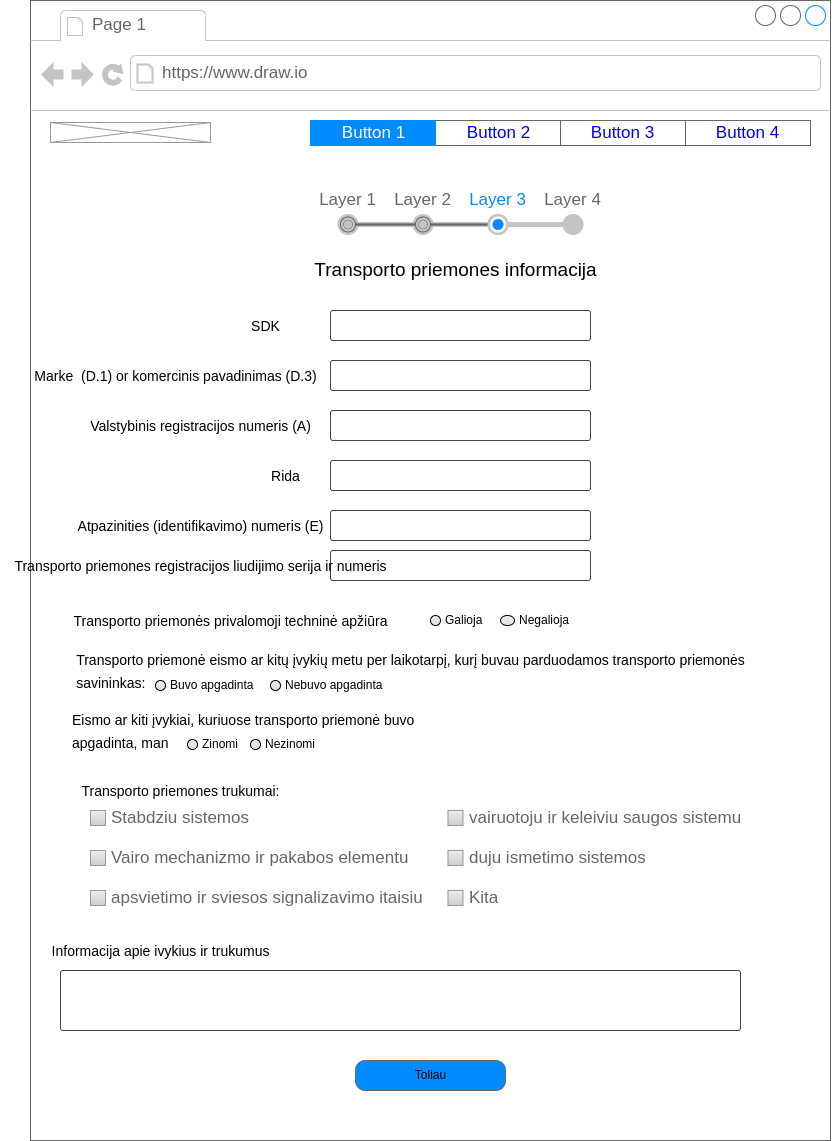

The diagram above was exported from draw.io. Its source (the exported page's mxGraphModel, read from the mxfile embedded in the PNG):
<mxGraphModel dx="104" dy="570" grid="1" gridSize="10" guides="1" tooltips="1" connect="1" arrows="1" fold="1" page="1" pageScale="1" pageWidth="850" pageHeight="1100" math="0" shadow="0">
  <root>
    <mxCell id="0" />
    <mxCell id="1" parent="0" />
    <mxCell id="3" value="" style="strokeWidth=1;shadow=0;dashed=0;align=center;html=1;shape=mxgraph.mockup.containers.browserWindow;rSize=0;strokeColor=#666666;strokeColor2=#008cff;strokeColor3=#c4c4c4;mainText=,;recursiveResize=0;" parent="1" vertex="1">
      <mxGeometry x="890" y="40" width="800" height="1140" as="geometry" />
    </mxCell>
    <mxCell id="4" value="Page 1" style="strokeWidth=1;shadow=0;dashed=0;align=center;html=1;shape=mxgraph.mockup.containers.anchor;fontSize=17;fontColor=#666666;align=left;" parent="3" vertex="1">
      <mxGeometry x="60" y="12" width="110" height="26" as="geometry" />
    </mxCell>
    <mxCell id="5" value="https://www.draw.io" style="strokeWidth=1;shadow=0;dashed=0;align=center;html=1;shape=mxgraph.mockup.containers.anchor;rSize=0;fontSize=17;fontColor=#666666;align=left;" parent="3" vertex="1">
      <mxGeometry x="130" y="60" width="250" height="26" as="geometry" />
    </mxCell>
    <mxCell id="6" value="" style="strokeWidth=1;shadow=0;dashed=0;align=center;html=1;shape=mxgraph.mockup.text.rrect;rSize=0;strokeColor=#666666;" parent="3" vertex="1">
      <mxGeometry x="280" y="120" width="500" height="25" as="geometry" />
    </mxCell>
    <mxCell id="7" value="Button 2" style="strokeColor=inherit;fillColor=inherit;gradientColor=inherit;strokeWidth=1;shadow=0;dashed=0;align=center;html=1;shape=mxgraph.mockup.text.rrect;rSize=0;fontSize=17;fontColor=#0000ff;" parent="6" vertex="1">
      <mxGeometry x="125" width="125" height="25" as="geometry" />
    </mxCell>
    <mxCell id="8" value="Button 3" style="strokeColor=inherit;fillColor=inherit;gradientColor=inherit;strokeWidth=1;shadow=0;dashed=0;align=center;html=1;shape=mxgraph.mockup.text.rrect;rSize=0;fontSize=17;fontColor=#0000ff;" parent="6" vertex="1">
      <mxGeometry x="250" width="125" height="25" as="geometry" />
    </mxCell>
    <mxCell id="9" value="Button 4" style="strokeColor=inherit;fillColor=inherit;gradientColor=inherit;strokeWidth=1;shadow=0;dashed=0;align=center;html=1;shape=mxgraph.mockup.text.rrect;rSize=0;fontSize=17;fontColor=#0000ff;" parent="6" vertex="1">
      <mxGeometry x="375" width="125" height="25" as="geometry" />
    </mxCell>
    <mxCell id="10" value="Button 1" style="strokeWidth=1;shadow=0;dashed=0;align=center;html=1;shape=mxgraph.mockup.text.rrect;rSize=0;fontSize=17;fontColor=#ffffff;fillColor=#008cff;strokeColor=#008cff;" parent="6" vertex="1">
      <mxGeometry width="125" height="25" as="geometry" />
    </mxCell>
    <mxCell id="11" value="" style="verticalLabelPosition=bottom;shadow=0;dashed=0;align=center;html=1;verticalAlign=top;strokeWidth=1;shape=mxgraph.mockup.graphics.simpleIcon;strokeColor=#999999;" parent="3" vertex="1">
      <mxGeometry x="20" y="122" width="160" height="20" as="geometry" />
    </mxCell>
    <mxCell id="14" value="&lt;table border=&quot;0&quot; cellpadding=&quot;0&quot; cellspacing=&quot;0&quot; width=&quot;100%&quot; height=&quot;100%&quot; style=&quot;font-size:1em;&quot;&gt;&lt;tr height=&quot;0%&quot;&gt;&lt;td width=&quot;25%&quot;&gt;Layer 1&lt;/td&gt;&lt;td width=&quot;25%&quot;&gt;Layer 2&lt;/td&gt;&lt;td width=&quot;25%&quot; style=&quot;color:#008cff;&quot;&gt;Layer 3&lt;/td&gt;&lt;td width=&quot;25%&quot;&gt;Layer 4&lt;/td&gt;&lt;/tr&gt;&lt;tr height=&quot;100%&quot;&gt;&lt;td/&gt;&lt;/tr&gt;&lt;/table&gt;" style="strokeWidth=1;shadow=0;dashed=0;align=center;html=1;shape=mxgraph.mockup.navigation.stepBar;strokeColor=#c4c4c4;textColor=#666666;textColor2=#008cff;mainText=,,+,;textSize=17;fillColor=#666666;overflow=fill;fontSize=17;fontColor=#666666;" parent="3" vertex="1">
      <mxGeometry x="280" y="190" width="300" height="50" as="geometry" />
    </mxCell>
    <mxCell id="15" value="Transporto priemones informacija" style="text;html=1;align=center;verticalAlign=middle;resizable=0;points=[];autosize=1;strokeColor=none;fillColor=none;fontSize=19;" parent="3" vertex="1">
      <mxGeometry x="270" y="250" width="310" height="40" as="geometry" />
    </mxCell>
    <mxCell id="16" value="" style="strokeWidth=1;html=1;shadow=0;dashed=0;shape=mxgraph.ios.iTextInput;strokeColor=#444444;buttonText=;fontSize=8;whiteSpace=wrap;align=left;" parent="3" vertex="1">
      <mxGeometry x="300" y="310" width="260" height="30" as="geometry" />
    </mxCell>
    <mxCell id="17" value="" style="strokeWidth=1;html=1;shadow=0;dashed=0;shape=mxgraph.ios.iTextInput;strokeColor=#444444;buttonText=;fontSize=8;whiteSpace=wrap;align=left;" parent="3" vertex="1">
      <mxGeometry x="300" y="360" width="260" height="30" as="geometry" />
    </mxCell>
    <mxCell id="18" value="" style="strokeWidth=1;html=1;shadow=0;dashed=0;shape=mxgraph.ios.iTextInput;strokeColor=#444444;buttonText=;fontSize=8;whiteSpace=wrap;align=left;" parent="3" vertex="1">
      <mxGeometry x="300" y="410" width="260" height="30" as="geometry" />
    </mxCell>
    <mxCell id="19" value="" style="strokeWidth=1;html=1;shadow=0;dashed=0;shape=mxgraph.ios.iTextInput;strokeColor=#444444;buttonText=;fontSize=8;whiteSpace=wrap;align=left;" parent="3" vertex="1">
      <mxGeometry x="300" y="460" width="260" height="30" as="geometry" />
    </mxCell>
    <mxCell id="20" value="" style="strokeWidth=1;html=1;shadow=0;dashed=0;shape=mxgraph.ios.iTextInput;strokeColor=#444444;buttonText=;fontSize=8;whiteSpace=wrap;align=left;" parent="3" vertex="1">
      <mxGeometry x="300" y="510" width="260" height="30" as="geometry" />
    </mxCell>
    <mxCell id="24" value="&lt;font style=&quot;font-size: 14px;&quot;&gt;SDK&lt;/font&gt;" style="text;html=1;align=center;verticalAlign=middle;resizable=0;points=[];autosize=1;strokeColor=none;fillColor=none;fontSize=19;" parent="3" vertex="1">
      <mxGeometry x="210" y="305" width="50" height="40" as="geometry" />
    </mxCell>
    <mxCell id="25" value="&lt;span style=&quot;font-size: 14px;&quot;&gt;Marke&amp;nbsp; (D.1) or komercinis pavadinimas (D.3)&lt;/span&gt;" style="text;html=1;align=center;verticalAlign=middle;resizable=0;points=[];autosize=1;strokeColor=none;fillColor=none;fontSize=19;" parent="3" vertex="1">
      <mxGeometry x="-10" y="355" width="310" height="40" as="geometry" />
    </mxCell>
    <mxCell id="26" value="&lt;font style=&quot;font-size: 14px;&quot;&gt;Valstybinis registracijos numeris (A)&lt;/font&gt;" style="text;html=1;align=center;verticalAlign=middle;resizable=0;points=[];autosize=1;strokeColor=none;fillColor=none;fontSize=19;" parent="3" vertex="1">
      <mxGeometry x="50" y="405" width="240" height="40" as="geometry" />
    </mxCell>
    <mxCell id="27" value="&lt;font style=&quot;font-size: 14px;&quot;&gt;Rida&lt;/font&gt;" style="text;html=1;align=center;verticalAlign=middle;resizable=0;points=[];autosize=1;strokeColor=none;fillColor=none;fontSize=19;" parent="3" vertex="1">
      <mxGeometry x="230" y="455" width="50" height="40" as="geometry" />
    </mxCell>
    <mxCell id="51" value="&lt;font style=&quot;font-size: 14px;&quot;&gt;Atpazinities (identifikavimo) numeris (E)&lt;/font&gt;" style="text;html=1;align=center;verticalAlign=middle;resizable=0;points=[];autosize=1;strokeColor=none;fillColor=none;fontSize=19;" parent="3" vertex="1">
      <mxGeometry x="35" y="505" width="270" height="40" as="geometry" />
    </mxCell>
    <mxCell id="53" value="" style="strokeWidth=1;html=1;shadow=0;dashed=0;shape=mxgraph.ios.iTextInput;strokeColor=#444444;buttonText=;fontSize=8;whiteSpace=wrap;align=left;" vertex="1" parent="3">
      <mxGeometry x="300" y="550" width="260" height="30" as="geometry" />
    </mxCell>
    <mxCell id="54" value="&lt;span style=&quot;font-size: 14px;&quot;&gt;Transporto priemones registracijos liudijimo serija ir numeris&lt;/span&gt;" style="text;html=1;align=center;verticalAlign=middle;resizable=0;points=[];autosize=1;strokeColor=none;fillColor=none;fontSize=19;" vertex="1" parent="3">
      <mxGeometry x="-30" y="545" width="400" height="40" as="geometry" />
    </mxCell>
    <mxCell id="55" value="&lt;span style=&quot;font-size: 14px;&quot;&gt;Transporto priemonės privalomoji techninė apžiūra&lt;/span&gt;" style="text;html=1;align=center;verticalAlign=middle;resizable=0;points=[];autosize=1;strokeColor=none;fillColor=none;fontSize=19;" vertex="1" parent="3">
      <mxGeometry x="30" y="600" width="340" height="40" as="geometry" />
    </mxCell>
    <mxCell id="56" value="Galioja" style="html=1;shadow=0;dashed=0;shape=mxgraph.bootstrap.radioButton2;labelPosition=right;verticalLabelPosition=middle;align=left;verticalAlign=middle;gradientColor=#DEDEDE;fillColor=#EDEDED;checked=0;spacing=5;checkedFill=#0085FC;checkedStroke=#ffffff;" vertex="1" parent="3">
      <mxGeometry x="400" y="615" width="10" height="10" as="geometry" />
    </mxCell>
    <mxCell id="57" value="Negalioja" style="html=1;shadow=0;dashed=0;shape=mxgraph.bootstrap.radioButton2;labelPosition=right;verticalLabelPosition=middle;align=left;verticalAlign=middle;gradientColor=#DEDEDE;fillColor=#EDEDED;checked=0;spacing=5;checkedFill=#0085FC;checkedStroke=#ffffff;" vertex="1" parent="3">
      <mxGeometry x="470" y="615" width="14" height="10" as="geometry" />
    </mxCell>
    <mxCell id="61" value="&lt;span style=&quot;font-size: 14px;&quot;&gt;Transporto priemones trukumai:&lt;/span&gt;" style="text;html=1;align=center;verticalAlign=middle;resizable=0;points=[];autosize=1;strokeColor=none;fillColor=none;fontSize=19;" vertex="1" parent="3">
      <mxGeometry x="40" y="770" width="220" height="40" as="geometry" />
    </mxCell>
    <mxCell id="62" value="Stabdziu sistemos" style="strokeWidth=1;shadow=0;dashed=0;align=center;html=1;shape=mxgraph.mockup.forms.rrect;rSize=0;fillColor=#eeeeee;strokeColor=#999999;gradientColor=#cccccc;align=left;spacingLeft=4;fontSize=17;fontColor=#666666;labelPosition=right;" vertex="1" parent="3">
      <mxGeometry x="60" y="810" width="15" height="15" as="geometry" />
    </mxCell>
    <mxCell id="63" value="Vairo mechanizmo ir pakabos elementu" style="strokeWidth=1;shadow=0;dashed=0;align=center;html=1;shape=mxgraph.mockup.forms.rrect;rSize=0;fillColor=#eeeeee;strokeColor=#999999;gradientColor=#cccccc;align=left;spacingLeft=4;fontSize=17;fontColor=#666666;labelPosition=right;" vertex="1" parent="3">
      <mxGeometry x="60" y="850" width="15" height="15" as="geometry" />
    </mxCell>
    <mxCell id="64" value="apsvietimo ir sviesos signalizavimo itaisiu" style="strokeWidth=1;shadow=0;dashed=0;align=center;html=1;shape=mxgraph.mockup.forms.rrect;rSize=0;fillColor=#eeeeee;strokeColor=#999999;gradientColor=#cccccc;align=left;spacingLeft=4;fontSize=17;fontColor=#666666;labelPosition=right;" vertex="1" parent="3">
      <mxGeometry x="60" y="890" width="15" height="15" as="geometry" />
    </mxCell>
    <mxCell id="65" value="vairuotoju ir keleiviu saugos sistemu" style="strokeWidth=1;shadow=0;dashed=0;align=center;html=1;shape=mxgraph.mockup.forms.rrect;rSize=0;fillColor=#eeeeee;strokeColor=#999999;gradientColor=#cccccc;align=left;spacingLeft=4;fontSize=17;fontColor=#666666;labelPosition=right;" vertex="1" parent="3">
      <mxGeometry x="417.5" y="810" width="15" height="15" as="geometry" />
    </mxCell>
    <mxCell id="66" value="duju ismetimo sistemos" style="strokeWidth=1;shadow=0;dashed=0;align=center;html=1;shape=mxgraph.mockup.forms.rrect;rSize=0;fillColor=#eeeeee;strokeColor=#999999;gradientColor=#cccccc;align=left;spacingLeft=4;fontSize=17;fontColor=#666666;labelPosition=right;" vertex="1" parent="3">
      <mxGeometry x="417.5" y="850" width="15" height="15" as="geometry" />
    </mxCell>
    <mxCell id="67" value="Kita" style="strokeWidth=1;shadow=0;dashed=0;align=center;html=1;shape=mxgraph.mockup.forms.rrect;rSize=0;fillColor=#eeeeee;strokeColor=#999999;gradientColor=#cccccc;align=left;spacingLeft=4;fontSize=17;fontColor=#666666;labelPosition=right;" vertex="1" parent="3">
      <mxGeometry x="417.5" y="890" width="15" height="15" as="geometry" />
    </mxCell>
    <mxCell id="68" value="&lt;font style=&quot;font-size: 14px;&quot;&gt;Informacija apie ivykius ir trukumus&lt;/font&gt;" style="text;html=1;align=center;verticalAlign=middle;resizable=0;points=[];autosize=1;strokeColor=none;fillColor=none;fontSize=19;" vertex="1" parent="3">
      <mxGeometry x="10" y="930" width="240" height="40" as="geometry" />
    </mxCell>
    <mxCell id="69" value="" style="strokeWidth=1;html=1;shadow=0;dashed=0;shape=mxgraph.ios.iTextInput;strokeColor=#444444;buttonText=;fontSize=8;whiteSpace=wrap;align=left;" vertex="1" parent="3">
      <mxGeometry x="30" y="970" width="680" height="60" as="geometry" />
    </mxCell>
    <mxCell id="70" value="&lt;div&gt;&lt;span style=&quot;font-size: 14px;&quot;&gt;Transporto priemonė eismo ar kitų įvykių metu per laikotarpį, kurį buvau parduodamos transporto priemonės&lt;/span&gt;&lt;/div&gt;&lt;div style=&quot;text-align: left;&quot;&gt;&lt;span style=&quot;font-size: 14px;&quot;&gt;savininkas:&lt;/span&gt;&lt;/div&gt;" style="text;html=1;align=center;verticalAlign=middle;resizable=0;points=[];autosize=1;strokeColor=none;fillColor=none;fontSize=19;" vertex="1" parent="3">
      <mxGeometry x="35" y="640" width="690" height="60" as="geometry" />
    </mxCell>
    <mxCell id="72" value="Buvo apgadinta" style="html=1;shadow=0;dashed=0;shape=mxgraph.bootstrap.radioButton2;labelPosition=right;verticalLabelPosition=middle;align=left;verticalAlign=middle;gradientColor=#DEDEDE;fillColor=#EDEDED;checked=0;spacing=5;checkedFill=#0085FC;checkedStroke=#ffffff;" vertex="1" parent="3">
      <mxGeometry x="125" y="680" width="10" height="10" as="geometry" />
    </mxCell>
    <mxCell id="74" value="Nebuvo apgadinta" style="html=1;shadow=0;dashed=0;shape=mxgraph.bootstrap.radioButton2;labelPosition=right;verticalLabelPosition=middle;align=left;verticalAlign=middle;gradientColor=#DEDEDE;fillColor=#EDEDED;checked=0;spacing=5;checkedFill=#0085FC;checkedStroke=#ffffff;" vertex="1" parent="3">
      <mxGeometry x="240" y="680" width="10" height="10" as="geometry" />
    </mxCell>
    <mxCell id="75" value="&lt;div style=&quot;&quot;&gt;&lt;span style=&quot;font-size: 14px;&quot;&gt;Eismo ar kiti įvykiai, kuriuose transporto priemonė buvo&lt;/span&gt;&lt;/div&gt;&lt;div&gt;&lt;span style=&quot;font-size: 14px;&quot;&gt;apgadinta, man&lt;/span&gt;&lt;/div&gt;" style="text;html=1;align=left;verticalAlign=middle;resizable=0;points=[];autosize=1;strokeColor=none;fillColor=none;fontSize=19;" vertex="1" parent="3">
      <mxGeometry x="40" y="700" width="370" height="60" as="geometry" />
    </mxCell>
    <mxCell id="76" value="Zinomi" style="html=1;shadow=0;dashed=0;shape=mxgraph.bootstrap.radioButton2;labelPosition=right;verticalLabelPosition=middle;align=left;verticalAlign=middle;gradientColor=#DEDEDE;fillColor=#EDEDED;checked=0;spacing=5;checkedFill=#0085FC;checkedStroke=#ffffff;" vertex="1" parent="3">
      <mxGeometry x="157" y="739" width="10" height="10" as="geometry" />
    </mxCell>
    <mxCell id="77" value="Nezinomi" style="html=1;shadow=0;dashed=0;shape=mxgraph.bootstrap.radioButton2;labelPosition=right;verticalLabelPosition=middle;align=left;verticalAlign=middle;gradientColor=#DEDEDE;fillColor=#EDEDED;checked=0;spacing=5;checkedFill=#0085FC;checkedStroke=#ffffff;" vertex="1" parent="3">
      <mxGeometry x="220" y="739" width="10" height="10" as="geometry" />
    </mxCell>
    <mxCell id="78" value="Toliau" style="strokeWidth=1;shadow=0;dashed=0;align=center;html=1;shape=mxgraph.mockup.buttons.multiButton;fillColor=#008cff;strokeColor=#666666;mainText=;subText=;" vertex="1" parent="3">
      <mxGeometry x="325" y="1060" width="150" height="30" as="geometry" />
    </mxCell>
    <mxCell id="79" value="" style="strokeWidth=1;shadow=0;dashed=0;align=center;html=1;shape=mxgraph.mockup.anchor;fontSize=16;fontColor=#ffffff;fontStyle=1;whiteSpace=wrap;" vertex="1" parent="78">
      <mxGeometry y="4.8" width="150" height="12" as="geometry" />
    </mxCell>
    <mxCell id="80" value="" style="strokeWidth=1;shadow=0;dashed=0;align=center;html=1;shape=mxgraph.mockup.anchor;fontSize=12;fontColor=#ffffff;fontStyle=1;whiteSpace=wrap;" vertex="1" parent="78">
      <mxGeometry y="18" width="150" height="6" as="geometry" />
    </mxCell>
  </root>
</mxGraphModel>